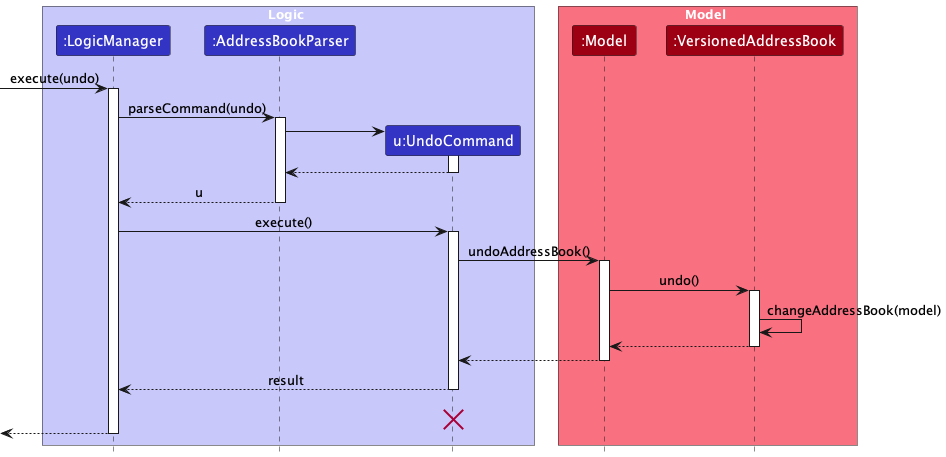

The diagram above was rendered by PlantUML. Its source (embedded in the PNG):
@startuml
!include style.puml
skinparam ArrowFontStyle plain

box Logic LOGIC_COLOR_T1
participant ":LogicManager" as LogicManager LOGIC_COLOR
participant ":AddressBookParser" as AddressBookParser LOGIC_COLOR
participant "u:UndoCommand" as UndoCommand LOGIC_COLOR
end box

box Model MODEL_COLOR_T1
participant ":Model" as Model MODEL_COLOR
participant ":VersionedAddressBook" as VersionedAddressBook MODEL_COLOR
end box
[-> LogicManager : execute(undo)
activate LogicManager

LogicManager -> AddressBookParser : parseCommand(undo)
activate AddressBookParser

create UndoCommand
AddressBookParser -> UndoCommand
activate UndoCommand

UndoCommand --> AddressBookParser
deactivate UndoCommand

AddressBookParser --> LogicManager : u
deactivate AddressBookParser

LogicManager -> UndoCommand : execute()
activate UndoCommand

UndoCommand -> Model : undoAddressBook()
activate Model

Model -> VersionedAddressBook : undo()
activate VersionedAddressBook

VersionedAddressBook -> VersionedAddressBook :changeAddressBook(model)
VersionedAddressBook --> Model :
deactivate VersionedAddressBook

Model --> UndoCommand
deactivate Model

UndoCommand --> LogicManager : result
deactivate UndoCommand
UndoCommand -[hidden]-> LogicManager : result
destroy UndoCommand

[<--LogicManager
deactivate LogicManager
@enduml